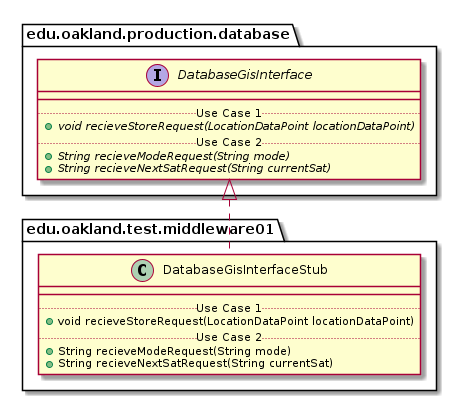

The diagram above was rendered by PlantUML. Its source (embedded in the PNG):
@startuml DatabaseGisInterfaceStub_DirectDependencies


package edu.oakland.test.middleware01 {
    class DatabaseGisInterfaceStub {
        __
        .. Use Case 1 ..
        + void recieveStoreRequest(LocationDataPoint locationDataPoint)
        .. Use Case 2 ..
        + String recieveModeRequest(String mode)
        + String recieveNextSatRequest(String currentSat)
    }
}





package edu.oakland.production.database {
    interface DatabaseGisInterface {
        __
        .. Use Case 1 ..
        {abstract} + void recieveStoreRequest(LocationDataPoint locationDataPoint)
        .. Use Case 2 ..
        {abstract} + String recieveModeRequest(String mode)
        {abstract} + String recieveNextSatRequest(String currentSat)
    }
}

DatabaseGisInterfaceStub .up.|> DatabaseGisInterface

@enduml